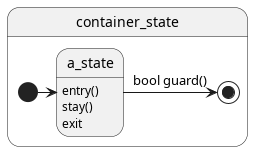

The diagram above was rendered by PlantUML. Its source (embedded in the PNG):
@startuml
state container_state {
    [*] -> a_state
    state a_state : entry()\nstay()\nexit
    a_state -> [*] : bool guard()
}
@enduml